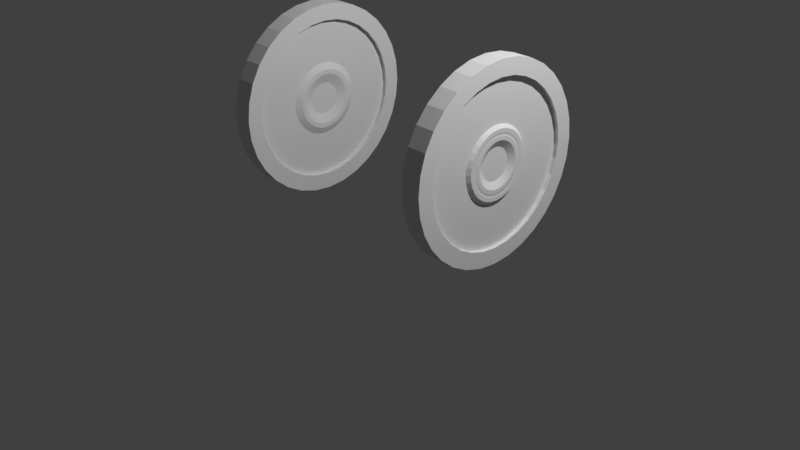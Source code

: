 # Source: wheelchair.blend  (saved by Blender 4.1.21; exported with 4.5.12 LTS)
import bpy
from mathutils import Matrix  # noqa: F401  (used for matrix-valued properties, if any)

bpy.ops.wm.read_factory_settings(use_empty=True)
scene = bpy.context.scene
scene.name = 'Scene'

# ---- collections
col_collection = bpy.data.collections.new('Collection'); scene.collection.children.link(col_collection)

# ---- world
world_world = bpy.data.worlds.new('World'); scene.world = world_world
world_world.use_nodes = True; world_world.node_tree.nodes.clear()
_N = world_world.node_tree.nodes; _L = world_world.node_tree.links
n0 = _N.new('ShaderNodeOutputWorld'); n0.name = 'World Output'; n0.location = (300, 300)
n1 = _N.new('ShaderNodeBackground'); n1.name = 'Background'; n1.location = (10, 300)
n1.inputs[0].default_value = (0.05088, 0.05088, 0.05088, 1.0)
_L.new(n1.outputs[0], n0.inputs[0])
n0.is_active_output = True
world_world.color = (0.05088, 0.05088, 0.05088)
world_world.use_sun_shadow = False
world_world.sun_shadow_jitter_overblur = 0.0

# ---- cameras
cam_camera = bpy.data.cameras.new('Camera')
cam_camera.passepartout_alpha = 1.0
cam_camera.clip_end = 100.0
cam_camera.ortho_scale = 7.314

# ---- lights
light_light = bpy.data.lights.new('Light', 'POINT')
light_light.transmission_factor = 0.0
light_light.use_soft_falloff = False
light_light.energy = 1000.0
light_light.shadow_soft_size = 0.1
light_light.shadow_maximum_resolution = 0.006
light_light.use_absolute_resolution = True

# ---- meshes
me_circle = bpy.data.meshes.new('Circle')
me_circle.from_pydata([(1.3, 1.0, 0.9929), (1.3, 0.9808, 1.188), (1.3, 0.9239, 1.376), (1.3, 0.8315, 1.549), (1.3, 0.7071, 1.7), (1.3, 0.5556, 1.824), (1.3, 0.3827, 1.917), (1.3, 0.1951, 1.974), (1.3, 3.399e-08, 1.993), (1.3, -0.1951, 1.974), (1.3, -0.3827, 1.917), (1.3, -0.5556, 1.824), (1.3, -0.7071, 1.7), (1.3, -0.8315, 1.549), (1.3, -0.9239, 1.376), (1.3, -0.9808, 1.188), (1.3, -1.0, 0.9929), (1.3, -0.9808, 0.7979), (1.3, -0.9239, 0.6103), (1.3, -0.8315, 0.4374), (1.3, -0.7071, 0.2858), (1.3, -0.5556, 0.1615), (1.3, -0.3827, 0.06907), (1.3, -0.1951, 0.01216), (1.3, 3.399e-08, -0.007051), (1.3, 0.1951, 0.01216), (1.3, 0.3827, 0.06907), (1.3, 0.5556, 0.1615), (1.3, 0.7071, 0.2858), (1.3, 0.8315, 0.4374), (1.3, 0.9239, 0.6103), (1.3, 0.9808, 0.7979), (1.092, 1.0, 0.9929), (1.092, 0.9808, 1.188), (1.092, 0.9239, 1.376), (1.092, 0.8315, 1.549), (1.092, 0.7071, 1.7), (1.092, 0.5556, 1.824), (1.092, 0.3827, 1.917), (1.092, 0.1951, 1.974), (1.092, 3.399e-08, 1.993), (1.092, -0.1951, 1.974), (1.092, -0.3827, 1.917), (1.092, -0.5556, 1.824), (1.092, -0.7071, 1.7), (1.092, -0.8315, 1.549), (1.092, -0.9239, 1.376), (1.092, -0.9808, 1.188), (1.092, -1.0, 0.9929), (1.092, -0.9808, 0.7979), (1.092, -0.9239, 0.6103), (1.092, -0.8315, 0.4374), (1.092, -0.7071, 0.2858), (1.092, -0.5556, 0.1615), (1.092, -0.3827, 0.06907), (1.092, -0.1951, 0.01216), (1.092, 3.399e-08, -0.007051), (1.092, 0.1951, 0.01216), (1.092, 0.3827, 0.06907), (1.092, 0.5556, 0.1615), (1.092, 0.7071, 0.2858), (1.092, 0.8315, 0.4374), (1.092, 0.9239, 0.6103), (1.092, 0.9808, 0.7979), (1.3, 0.8318, 0.9929), (1.3, 0.8158, 1.155), (1.3, 0.7685, 1.311), (1.3, 0.6916, 1.455), (1.3, 0.5882, 1.581), (1.3, 0.4621, 1.685), (1.3, 0.3183, 1.761), (1.3, 0.1623, 1.809), (1.3, 3.579e-08, 1.825), (1.3, -0.1623, 1.809), (1.3, -0.3183, 1.761), (1.3, -0.4621, 1.685), (1.3, -0.5882, 1.581), (1.3, -0.6916, 1.455), (1.3, -0.7685, 1.311), (1.3, -0.8158, 1.155), (1.3, -0.8318, 0.9929), (1.3, -0.8158, 0.8307), (1.3, -0.7685, 0.6746), (1.3, -0.6916, 0.5308), (1.3, -0.5882, 0.4048), (1.3, -0.4621, 0.3014), (1.3, -0.3183, 0.2245), (1.3, -0.1623, 0.1772), (1.3, 3.579e-08, 0.1612), (1.3, 0.1623, 0.1772), (1.3, 0.3183, 0.2245), (1.3, 0.4621, 0.3014), (1.3, 0.5882, 0.4048), (1.3, 0.6916, 0.5308), (1.3, 0.7685, 0.6746), (1.3, 0.8158, 0.8307), (1.092, 0.8318, 0.9929), (1.092, 0.8158, 1.155), (1.092, 0.7685, 1.311), (1.092, 0.6916, 1.455), (1.092, 0.5882, 1.581), (1.092, 0.4621, 1.685), (1.092, 0.3183, 1.761), (1.092, 0.1623, 1.809), (1.092, 3.579e-08, 1.825), (1.092, -0.1623, 1.809), (1.092, -0.3183, 1.761), (1.092, -0.4621, 1.685), (1.092, -0.5882, 1.581), (1.092, -0.6916, 1.455), (1.092, -0.7685, 1.311), (1.092, -0.8158, 1.155), (1.092, -0.8318, 0.9929), (1.092, -0.8158, 0.8307), (1.092, -0.7685, 0.6746), (1.092, -0.6916, 0.5308), (1.092, -0.5882, 0.4048), (1.092, -0.4621, 0.3014), (1.092, -0.3183, 0.2245), (1.092, -0.1623, 0.1772), (1.092, 3.579e-08, 0.1612), (1.092, 0.1623, 0.1772), (1.092, 0.3183, 0.2245), (1.092, 0.4621, 0.3014), (1.092, 0.5882, 0.4048), (1.092, 0.6916, 0.5308), (1.092, 0.7685, 0.6746), (1.092, 0.8158, 0.8307), (1.258, 0.3837, 0.9929), (1.258, 0.3763, 1.068), (1.258, 0.3545, 1.14), (1.258, 0.319, 1.206), (1.258, 0.2713, 1.264), (1.258, 0.2132, 1.312), (1.258, 0.1468, 1.347), (1.258, 0.07485, 1.369), (1.258, 3.579e-08, 1.377), (1.258, -0.07485, 1.369), (1.258, -0.1468, 1.347), (1.258, -0.2132, 1.312), (1.258, -0.2713, 1.264), (1.258, -0.319, 1.206), (1.258, -0.3545, 1.14), (1.258, -0.3763, 1.068), (1.258, -0.3837, 0.9929), (1.258, -0.3763, 0.9181), (1.258, -0.3545, 0.8461), (1.258, -0.319, 0.7798), (1.258, -0.2713, 0.7216), (1.258, -0.2132, 0.6739), (1.258, -0.1468, 0.6385), (1.258, -0.07485, 0.6166), (1.258, 3.579e-08, 0.6093), (1.258, 0.07485, 0.6166), (1.258, 0.1468, 0.6385), (1.258, 0.2132, 0.6739), (1.258, 0.2713, 0.7216), (1.258, 0.319, 0.7798), (1.258, 0.3545, 0.8461), (1.258, 0.3763, 0.9181), (1.135, 0.3837, 0.9929), (1.135, 0.3763, 1.068), (1.135, 0.3545, 1.14), (1.135, 0.319, 1.206), (1.135, 0.2713, 1.264), (1.135, 0.2132, 1.312), (1.135, 0.1468, 1.347), (1.135, 0.07485, 1.369), (1.135, 3.579e-08, 1.377), (1.135, -0.07485, 1.369), (1.135, -0.1468, 1.347), (1.135, -0.2132, 1.312), (1.135, -0.2713, 1.264), (1.135, -0.319, 1.206), (1.135, -0.3545, 1.14), (1.135, -0.3763, 1.068), (1.135, -0.3837, 0.9929), (1.135, -0.3763, 0.9181), (1.135, -0.3545, 0.8461), (1.135, -0.319, 0.7798), (1.135, -0.2713, 0.7216), (1.135, -0.2132, 0.6739), (1.135, -0.1468, 0.6385), (1.135, -0.07485, 0.6166), (1.135, 3.579e-08, 0.6093), (1.135, 0.07485, 0.6166), (1.135, 0.1468, 0.6385), (1.135, 0.2132, 0.6739), (1.135, 0.2713, 0.7216), (1.135, 0.319, 0.7798), (1.135, 0.3545, 0.8461), (1.135, 0.3763, 0.9181), (1.258, 0.8158, 1.155), (1.258, 0.8318, 0.9929), (1.258, 0.7685, 1.311), (1.258, 0.6916, 1.455), (1.258, 0.5882, 1.581), (1.258, 0.4621, 1.685), (1.258, 0.3183, 1.761), (1.258, 0.1623, 1.809), (1.258, 3.579e-08, 1.825), (1.258, -0.1623, 1.809), (1.258, -0.3183, 1.761), (1.258, -0.4621, 1.685), (1.258, -0.5882, 1.581), (1.258, -0.6916, 1.455), (1.258, -0.7685, 1.311), (1.258, -0.8158, 1.155), (1.258, -0.8318, 0.9929), (1.258, -0.8158, 0.8307), (1.258, -0.7685, 0.6746), (1.258, -0.6916, 0.5308), (1.258, -0.5882, 0.4048), (1.258, -0.4621, 0.3014), (1.258, -0.3183, 0.2245), (1.258, -0.1623, 0.1772), (1.258, 3.579e-08, 0.1612), (1.258, 0.1623, 0.1772), (1.258, 0.3183, 0.2245), (1.258, 0.4621, 0.3014), (1.258, 0.5882, 0.4048), (1.258, 0.6916, 0.5308), (1.258, 0.7685, 0.6746), (1.258, 0.8158, 0.8307), (1.135, 0.8158, 1.155), (1.135, 0.8318, 0.9929), (1.135, 0.7685, 1.311), (1.135, 0.6916, 1.455), (1.135, 0.5882, 1.581), (1.135, 0.4621, 1.685), (1.135, 0.3183, 1.761), (1.135, 0.1623, 1.809), (1.135, 3.579e-08, 1.825), (1.135, -0.1623, 1.809), (1.135, -0.3183, 1.761), (1.135, -0.4621, 1.685), (1.135, -0.5882, 1.581), (1.135, -0.6916, 1.455), (1.135, -0.7685, 1.311), (1.135, -0.8158, 1.155), (1.135, -0.8318, 0.9929), (1.135, -0.8158, 0.8307), (1.135, -0.7685, 0.6746), (1.135, -0.6916, 0.5308), (1.135, -0.5882, 0.4048), (1.135, -0.4621, 0.3014), (1.135, -0.3183, 0.2245), (1.135, -0.1623, 0.1772), (1.135, 3.579e-08, 0.1612), (1.135, 0.1623, 0.1772), (1.135, 0.3183, 0.2245), (1.135, 0.4621, 0.3014), (1.135, 0.5882, 0.4048), (1.135, 0.6916, 0.5308), (1.135, 0.7685, 0.6746), (1.135, 0.8158, 0.8307), (1.29, 0.3416, 1.061), (1.29, 0.3483, 0.9929), (1.29, 0.3217, 1.126), (1.29, 0.2896, 1.186), (1.29, 0.2463, 1.239), (1.29, 0.1935, 1.283), (1.29, 0.1333, 1.315), (1.29, 0.06794, 1.335), (1.29, 3.616e-08, 1.341), (1.29, -0.06794, 1.335), (1.29, -0.1333, 1.315), (1.29, -0.1935, 1.283), (1.29, -0.2463, 1.239), (1.29, -0.2896, 1.186), (1.29, -0.3217, 1.126), (1.29, -0.3416, 1.061), (1.29, -0.3483, 0.9929), (1.29, -0.3416, 0.925), (1.29, -0.3217, 0.8597), (1.29, -0.2896, 0.7995), (1.29, -0.2463, 0.7467), (1.29, -0.1935, 0.7034), (1.29, -0.1333, 0.6712), (1.29, -0.06794, 0.6514), (1.29, 3.616e-08, 0.6447), (1.29, 0.06794, 0.6514), (1.29, 0.1333, 0.6712), (1.29, 0.1935, 0.7034), (1.29, 0.2463, 0.7467), (1.29, 0.2896, 0.7995), (1.29, 0.3217, 0.8597), (1.29, 0.3416, 0.925), (1.103, 0.3069, 1.054), (1.103, 0.3129, 0.9929), (1.103, 0.289, 1.113), (1.103, 0.2601, 1.167), (1.103, 0.2212, 1.214), (1.103, 0.1738, 1.253), (1.103, 0.1197, 1.282), (1.103, 0.06104, 1.3), (1.103, 3.864e-08, 1.306), (1.103, -0.06104, 1.3), (1.103, -0.1197, 1.282), (1.103, -0.1738, 1.253), (1.103, -0.2212, 1.214), (1.103, -0.2601, 1.167), (1.103, -0.289, 1.113), (1.103, -0.3069, 1.054), (1.103, -0.3129, 0.9929), (1.103, -0.3069, 0.9319), (1.103, -0.289, 0.8732), (1.103, -0.2601, 0.8191), (1.103, -0.2212, 0.7717), (1.103, -0.1738, 0.7328), (1.103, -0.1197, 0.7039), (1.103, -0.06104, 0.6861), (1.103, 3.864e-08, 0.6801), (1.103, 0.06104, 0.6861), (1.103, 0.1197, 0.7039), (1.103, 0.1738, 0.7328), (1.103, 0.2212, 0.7717), (1.103, 0.2601, 0.8191), (1.103, 0.289, 0.8732), (1.103, 0.3069, 0.9319), (1.29, 0.2316, 1.039), (1.29, 0.2362, 0.9929), (1.29, 0.2182, 1.083), (1.29, 0.1964, 1.124), (1.29, 0.167, 1.16), (1.29, 0.1312, 1.189), (1.29, 0.09038, 1.211), (1.29, 0.04607, 1.225), (1.29, 4.352e-08, 1.229), (1.29, -0.04607, 1.225), (1.29, -0.09038, 1.211), (1.29, -0.1312, 1.189), (1.29, -0.167, 1.16), (1.29, -0.1964, 1.124), (1.29, -0.2182, 1.083), (1.29, -0.2316, 1.039), (1.29, -0.2362, 0.9929), (1.29, -0.2316, 0.9469), (1.29, -0.2182, 0.9026), (1.29, -0.1964, 0.8617), (1.29, -0.167, 0.826), (1.29, -0.1312, 0.7966), (1.29, -0.09038, 0.7748), (1.29, -0.04607, 0.7613), (1.29, 4.352e-08, 0.7568), (1.29, 0.04607, 0.7613), (1.29, 0.09038, 0.7748), (1.29, 0.1312, 0.7966), (1.29, 0.167, 0.826), (1.29, 0.1964, 0.8617), (1.29, 0.2182, 0.9026), (1.29, 0.2316, 0.9469), (1.103, 0.2613, 1.045), (1.103, 0.2664, 0.9929), (1.103, 0.2461, 1.095), (1.103, 0.2215, 1.141), (1.103, 0.1884, 1.181), (1.103, 0.148, 1.214), (1.103, 0.1019, 1.239), (1.103, 0.05197, 1.254), (1.103, 4.182e-08, 1.259), (1.103, -0.05197, 1.254), (1.103, -0.1019, 1.239), (1.103, -0.148, 1.214), (1.103, -0.1884, 1.181), (1.103, -0.2215, 1.141), (1.103, -0.2461, 1.095), (1.103, -0.2613, 1.045), (1.103, -0.2664, 0.9929), (1.103, -0.2613, 0.941), (1.103, -0.2461, 0.891), (1.103, -0.2215, 0.8449), (1.103, -0.1884, 0.8046), (1.103, -0.148, 0.7714), (1.103, -0.1019, 0.7468), (1.103, -0.05197, 0.7317), (1.103, 4.182e-08, 0.7266), (1.103, 0.05197, 0.7317), (1.103, 0.1019, 0.7468), (1.103, 0.148, 0.7714), (1.103, 0.1884, 0.8046), (1.103, 0.2215, 0.8449), (1.103, 0.2461, 0.891), (1.103, 0.2613, 0.941), (1.254, 0.1629, 1.025), (1.254, 0.1661, 0.9929), (1.254, 0.1535, 1.057), (1.254, 0.1381, 1.085), (1.254, 0.1175, 1.11), (1.254, 0.0923, 1.131), (1.254, 0.06358, 1.146), (1.254, 0.03241, 1.156), (1.254, 4.751e-08, 1.159), (1.254, -0.03241, 1.156), (1.254, -0.06358, 1.146), (1.254, -0.0923, 1.131), (1.254, -0.1175, 1.11), (1.254, -0.1381, 1.085), (1.254, -0.1535, 1.057), (1.254, -0.1629, 1.025), (1.254, -0.1661, 0.9929), (1.254, -0.1629, 0.9605), (1.254, -0.1535, 0.9294), (1.254, -0.1381, 0.9006), (1.254, -0.1175, 0.8755), (1.254, -0.0923, 0.8548), (1.254, -0.06358, 0.8395), (1.254, -0.03241, 0.83), (1.254, 4.751e-08, 0.8268), (1.254, 0.03241, 0.83), (1.254, 0.06358, 0.8395), (1.254, 0.0923, 0.8548), (1.254, 0.1175, 0.8755), (1.254, 0.1381, 0.9006), (1.254, 0.1535, 0.9294), (1.254, 0.1629, 0.9605), (1.138, 0.1629, 1.025), (1.138, 0.1661, 0.9929), (1.138, 0.1535, 1.057), (1.138, 0.1381, 1.085), (1.138, 0.1175, 1.11), (1.138, 0.0923, 1.131), (1.138, 0.06358, 1.146), (1.138, 0.03241, 1.156), (1.138, 4.751e-08, 1.159), (1.138, -0.03241, 1.156), (1.138, -0.06358, 1.146), (1.138, -0.0923, 1.131), (1.138, -0.1175, 1.11), (1.138, -0.1381, 1.085), (1.138, -0.1535, 1.057), (1.138, -0.1629, 1.025), (1.138, -0.1661, 0.9929), (1.138, -0.1629, 0.9605), (1.138, -0.1535, 0.9294), (1.138, -0.1381, 0.9006), (1.138, -0.1175, 0.8755), (1.138, -0.0923, 0.8548), (1.138, -0.06358, 0.8395), (1.138, -0.03241, 0.83), (1.138, 4.751e-08, 0.8268), (1.138, 0.03241, 0.83), (1.138, 0.06358, 0.8395), (1.138, 0.0923, 0.8548), (1.138, 0.1175, 0.8755), (1.138, 0.1381, 0.9006), (1.138, 0.1535, 0.9294), (1.138, 0.1629, 0.9605), (1.29, -0.2198, 0.7731), (1.29, -0.1934, 0.7995), (1.29, -0.2274, 0.841), (1.29, -0.2585, 0.8202), (1.29, -0.1727, 0.7345), (1.29, -0.152, 0.7655), (1.29, -0.119, 0.7057), (1.29, -0.1047, 0.7402), (1.29, -0.06065, 0.688), (1.29, -0.05336, 0.7247), (1.29, 3.861e-08, 0.6821), (1.29, 4.107e-08, 0.7194), (1.29, 0.06065, 0.688), (1.29, 0.05336, 0.7247), (1.29, 0.119, 0.7057), (1.29, 0.1047, 0.7402), (1.29, 0.1727, 0.7345), (1.29, 0.152, 0.7655), (1.29, 0.3049, 1.054), (1.29, 0.2683, 1.046), (1.29, 0.2735, 0.9929), (1.29, 0.3109, 0.9929), (1.29, 0.2198, 0.7731), (1.29, 0.1934, 0.7995), (1.29, 0.2872, 1.112), (1.29, 0.2527, 1.098), (1.29, 0.2585, 0.8202), (1.29, 0.2274, 0.841), (1.29, 0.2585, 1.166), (1.29, 0.2274, 1.145), (1.29, 0.2872, 0.874), (1.29, 0.2527, 0.8883), (1.29, 0.2198, 1.213), (1.29, 0.1934, 1.186), (1.29, 0.3049, 0.9323), (1.29, 0.2683, 0.9396), (1.29, 0.1727, 1.251), (1.29, 0.152, 1.22), (1.29, 0.119, 1.28), (1.29, 0.1047, 1.246), (1.29, 0.06065, 1.298), (1.29, 0.05336, 1.261), (1.29, 3.861e-08, 1.304), (1.29, 4.107e-08, 1.266), (1.29, -0.06065, 1.298), (1.29, -0.05336, 1.261), (1.29, -0.119, 1.28), (1.29, -0.1047, 1.246), (1.29, -0.1727, 1.251), (1.29, -0.152, 1.22), (1.29, -0.2198, 1.213), (1.29, -0.1934, 1.186), (1.29, -0.2585, 1.166), (1.29, -0.2274, 1.145), (1.29, -0.2872, 1.112), (1.29, -0.2527, 1.098), (1.29, -0.3049, 1.054), (1.29, -0.2683, 1.046), (1.29, -0.3109, 0.9929), (1.29, -0.2735, 0.9929), (1.29, -0.3049, 0.9323), (1.29, -0.2683, 0.9396), (1.29, -0.2872, 0.874), (1.29, -0.2527, 0.8883), (1.287, -0.2066, 0.7863), (1.287, -0.243, 0.8306), (1.287, -0.1623, 0.75), (1.287, -0.1118, 0.723), (1.287, -0.05701, 0.7064), (1.287, 3.984e-08, 0.7007), (1.287, 0.05701, 0.7064), (1.287, 0.1118, 0.723), (1.287, 0.1623, 0.75), (1.287, 0.2866, 1.05), (1.287, 0.2922, 0.9929), (1.287, 0.2066, 0.7863), (1.287, 0.27, 1.105), (1.287, 0.243, 0.8306), (1.287, 0.243, 1.155), (1.287, 0.27, 0.8811), (1.287, 0.2066, 1.2), (1.287, 0.2866, 0.9359), (1.287, 0.1623, 1.236), (1.287, 0.1118, 1.263), (1.287, 0.05701, 1.28), (1.287, 3.984e-08, 1.285), (1.287, -0.05701, 1.28), (1.287, -0.1118, 1.263), (1.287, -0.1623, 1.236), (1.287, -0.2066, 1.2), (1.287, -0.243, 1.155), (1.287, -0.27, 1.105), (1.287, -0.2866, 1.05), (1.287, -0.2922, 0.9929), (1.287, -0.2866, 0.9359), (1.287, -0.27, 0.8811)], [], [(7, 6, 38, 39), (21, 20, 52, 53), (8, 7, 39, 40), (22, 21, 53, 54), (9, 8, 40, 41), (23, 22, 54, 55), (10, 9, 41, 42), (24, 23, 55, 56), (11, 10, 42, 43), (25, 24, 56, 57), (12, 11, 43, 44), (26, 25, 57, 58), (13, 12, 44, 45), (27, 26, 58, 59), (14, 13, 45, 46), (1, 0, 32, 33), (28, 27, 59, 60), (15, 14, 46, 47), (2, 1, 33, 34), (29, 28, 60, 61), (16, 15, 47, 48), (3, 2, 34, 35), (30, 29, 61, 62), (17, 16, 48, 49), (4, 3, 35, 36), (31, 30, 62, 63), (18, 17, 49, 50), (5, 4, 36, 37), (0, 31, 63, 32), (19, 18, 50, 51), (6, 5, 37, 38), (20, 19, 51, 52), (42, 41, 105, 106), (15, 16, 80, 79), (43, 42, 106, 107), (16, 17, 81, 80), (44, 43, 107, 108), (17, 18, 82, 81), (45, 44, 108, 109), (18, 19, 83, 82), (46, 45, 109, 110), (19, 20, 84, 83), (47, 46, 110, 111), (20, 21, 85, 84), (48, 47, 111, 112), (21, 22, 86, 85), (49, 48, 112, 113), (22, 23, 87, 86), (50, 49, 113, 114), (23, 24, 88, 87), (51, 50, 114, 115), (24, 25, 89, 88), (52, 51, 115, 116), (25, 26, 90, 89), (53, 52, 116, 117), (26, 27, 91, 90), (0, 1, 65, 64), (54, 53, 117, 118), (27, 28, 92, 91), (1, 2, 66, 65), (55, 54, 118, 119), (28, 29, 93, 92), (2, 3, 67, 66), (56, 55, 119, 120), (29, 30, 94, 93), (3, 4, 68, 67), (57, 56, 120, 121), (30, 31, 95, 94), (4, 5, 69, 68), (58, 57, 121, 122), (31, 0, 64, 95), (5, 6, 70, 69), (59, 58, 122, 123), (33, 32, 96, 97), (6, 7, 71, 70), (60, 59, 123, 124), (34, 33, 97, 98), (7, 8, 72, 71), (61, 60, 124, 125), (35, 34, 98, 99), (8, 9, 73, 72), (62, 61, 125, 126), (36, 35, 99, 100), (9, 10, 74, 73), (63, 62, 126, 127), (37, 36, 100, 101), (10, 11, 75, 74), (32, 63, 127, 96), (38, 37, 101, 102), (11, 12, 76, 75), (39, 38, 102, 103), (12, 13, 77, 76), (40, 39, 103, 104), (13, 14, 78, 77), (41, 40, 104, 105), (14, 15, 79, 78), (115, 114, 242, 243), (88, 89, 217, 216), (116, 115, 243, 244), (89, 90, 218, 217), (117, 116, 244, 245), (90, 91, 219, 218), (64, 65, 192, 193), (118, 117, 245, 246), (91, 92, 220, 219), (65, 66, 194, 192), (119, 118, 246, 247), (92, 93, 221, 220), (66, 67, 195, 194), (120, 119, 247, 248), (93, 94, 222, 221), (67, 68, 196, 195), (121, 120, 248, 249), (94, 95, 223, 222), (68, 69, 197, 196), (122, 121, 249, 250), (95, 64, 193, 223), (69, 70, 198, 197), (123, 122, 250, 251), (97, 96, 225, 224), (70, 71, 199, 198), (124, 123, 251, 252), (98, 97, 224, 226), (71, 72, 200, 199), (125, 124, 252, 253), (99, 98, 226, 227), (72, 73, 201, 200), (126, 125, 253, 254), (100, 99, 227, 228), (73, 74, 202, 201), (127, 126, 254, 255), (101, 100, 228, 229), (74, 75, 203, 202), (96, 127, 255, 225), (102, 101, 229, 230), (75, 76, 204, 203), (103, 102, 230, 231), (76, 77, 205, 204), (104, 103, 231, 232), (77, 78, 206, 205), (105, 104, 232, 233), (78, 79, 207, 206), (106, 105, 233, 234), (79, 80, 208, 207), (107, 106, 234, 235), (80, 81, 209, 208), (108, 107, 235, 236), (81, 82, 210, 209), (109, 108, 236, 237), (82, 83, 211, 210), (110, 109, 237, 238), (83, 84, 212, 211), (111, 110, 238, 239), (84, 85, 213, 212), (112, 111, 239, 240), (85, 86, 214, 213), (113, 112, 240, 241), (86, 87, 215, 214), (114, 113, 241, 242), (87, 88, 216, 215), (144, 145, 273, 272), (171, 170, 298, 299), (129, 128, 193, 192), (130, 129, 192, 194), (131, 130, 194, 195), (132, 131, 195, 196), (133, 132, 196, 197), (134, 133, 197, 198), (135, 134, 198, 199), (136, 135, 199, 200), (137, 136, 200, 201), (138, 137, 201, 202), (139, 138, 202, 203), (140, 139, 203, 204), (141, 140, 204, 205), (142, 141, 205, 206), (143, 142, 206, 207), (144, 143, 207, 208), (145, 144, 208, 209), (146, 145, 209, 210), (147, 146, 210, 211), (148, 147, 211, 212), (149, 148, 212, 213), (150, 149, 213, 214), (151, 150, 214, 215), (152, 151, 215, 216), (153, 152, 216, 217), (154, 153, 217, 218), (155, 154, 218, 219), (156, 155, 219, 220), (157, 156, 220, 221), (158, 157, 221, 222), (159, 158, 222, 223), (128, 159, 223, 193), (160, 161, 224, 225), (161, 162, 226, 224), (162, 163, 227, 226), (163, 164, 228, 227), (164, 165, 229, 228), (165, 166, 230, 229), (166, 167, 231, 230), (167, 168, 232, 231), (168, 169, 233, 232), (169, 170, 234, 233), (170, 171, 235, 234), (171, 172, 236, 235), (172, 173, 237, 236), (173, 174, 238, 237), (174, 175, 239, 238), (175, 176, 240, 239), (176, 177, 241, 240), (177, 178, 242, 241), (178, 179, 243, 242), (179, 180, 244, 243), (180, 181, 245, 244), (181, 182, 246, 245), (182, 183, 247, 246), (183, 184, 248, 247), (184, 185, 249, 248), (185, 186, 250, 249), (186, 187, 251, 250), (187, 188, 252, 251), (188, 189, 253, 252), (189, 190, 254, 253), (190, 191, 255, 254), (191, 160, 225, 255), (450, 449, 340, 339), (302, 301, 365, 366), (172, 171, 299, 300), (145, 146, 274, 273), (173, 172, 300, 301), (146, 147, 275, 274), (174, 173, 301, 302), (147, 148, 276, 275), (175, 174, 302, 303), (148, 149, 277, 276), (176, 175, 303, 304), (149, 150, 278, 277), (177, 176, 304, 305), (150, 151, 279, 278), (178, 177, 305, 306), (151, 152, 280, 279), (179, 178, 306, 307), (152, 153, 281, 280), (180, 179, 307, 308), (153, 154, 282, 281), (181, 180, 308, 309), (154, 155, 283, 282), (128, 129, 256, 257), (182, 181, 309, 310), (155, 156, 284, 283), (129, 130, 258, 256), (183, 182, 310, 311), (156, 157, 285, 284), (130, 131, 259, 258), (184, 183, 311, 312), (157, 158, 286, 285), (131, 132, 260, 259), (185, 184, 312, 313), (158, 159, 287, 286), (132, 133, 261, 260), (186, 185, 313, 314), (159, 128, 257, 287), (133, 134, 262, 261), (187, 186, 314, 315), (161, 160, 289, 288), (134, 135, 263, 262), (188, 187, 315, 316), (162, 161, 288, 290), (135, 136, 264, 263), (189, 188, 316, 317), (163, 162, 290, 291), (136, 137, 265, 264), (190, 189, 317, 318), (164, 163, 291, 292), (137, 138, 266, 265), (191, 190, 318, 319), (165, 164, 292, 293), (138, 139, 267, 266), (160, 191, 319, 289), (166, 165, 293, 294), (139, 140, 268, 267), (167, 166, 294, 295), (140, 141, 269, 268), (168, 167, 295, 296), (141, 142, 270, 269), (169, 168, 296, 297), (142, 143, 271, 270), (170, 169, 297, 298), (143, 144, 272, 271), (342, 343, 407, 406), (369, 368, 432, 433), (303, 302, 366, 367), (449, 453, 341, 340), (304, 303, 367, 368), (453, 455, 342, 341), (305, 304, 368, 369), (455, 457, 343, 342), (306, 305, 369, 370), (457, 459, 344, 343), (307, 306, 370, 371), (459, 461, 345, 344), (308, 307, 371, 372), (461, 463, 346, 345), (309, 308, 372, 373), (463, 465, 347, 346), (468, 467, 320, 321), (310, 309, 373, 374), (465, 471, 348, 347), (467, 473, 322, 320), (311, 310, 374, 375), (471, 475, 349, 348), (473, 477, 323, 322), (312, 311, 375, 376), (475, 479, 350, 349), (477, 481, 324, 323), (313, 312, 376, 377), (479, 483, 351, 350), (481, 485, 325, 324), (314, 313, 377, 378), (483, 468, 321, 351), (485, 487, 326, 325), (315, 314, 378, 379), (288, 289, 353, 352), (487, 489, 327, 326), (316, 315, 379, 380), (290, 288, 352, 354), (489, 491, 328, 327), (317, 316, 380, 381), (291, 290, 354, 355), (491, 493, 329, 328), (318, 317, 381, 382), (292, 291, 355, 356), (493, 495, 330, 329), (319, 318, 382, 383), (293, 292, 356, 357), (495, 497, 331, 330), (289, 319, 383, 353), (294, 293, 357, 358), (497, 499, 332, 331), (295, 294, 358, 359), (499, 501, 333, 332), (296, 295, 359, 360), (501, 503, 334, 333), (297, 296, 360, 361), (503, 505, 335, 334), (298, 297, 361, 362), (505, 507, 336, 335), (299, 298, 362, 363), (507, 509, 337, 336), (300, 299, 363, 364), (509, 511, 338, 337), (301, 300, 364, 365), (511, 450, 339, 338), (384, 386, 387, 388, 389, 390, 391, 392, 393, 394, 395, 396, 397, 398, 399, 400, 401, 402, 403, 404, 405, 406, 407, 408, 409, 410, 411, 412, 413, 414, 415, 385), (416, 417, 447, 446, 445, 444, 443, 442, 441, 440, 439, 438, 437, 436, 435, 434, 433, 432, 431, 430, 429, 428, 427, 426, 425, 424, 423, 422, 421, 420, 419, 418), (370, 369, 433, 434), (343, 344, 408, 407), (371, 370, 434, 435), (344, 345, 409, 408), (372, 371, 435, 436), (345, 346, 410, 409), (373, 372, 436, 437), (346, 347, 411, 410), (321, 320, 384, 385), (374, 373, 437, 438), (347, 348, 412, 411), (320, 322, 386, 384), (375, 374, 438, 439), (348, 349, 413, 412), (322, 323, 387, 386), (376, 375, 439, 440), (349, 350, 414, 413), (323, 324, 388, 387), (377, 376, 440, 441), (350, 351, 415, 414), (324, 325, 389, 388), (378, 377, 441, 442), (351, 321, 385, 415), (325, 326, 390, 389), (379, 378, 442, 443), (352, 353, 417, 416), (326, 327, 391, 390), (380, 379, 443, 444), (354, 352, 416, 418), (327, 328, 392, 391), (381, 380, 444, 445), (355, 354, 418, 419), (328, 329, 393, 392), (382, 381, 445, 446), (356, 355, 419, 420), (329, 330, 394, 393), (383, 382, 446, 447), (357, 356, 420, 421), (330, 331, 395, 394), (353, 383, 447, 417), (358, 357, 421, 422), (331, 332, 396, 395), (359, 358, 422, 423), (332, 333, 397, 396), (360, 359, 423, 424), (333, 334, 398, 397), (361, 360, 424, 425), (334, 335, 399, 398), (362, 361, 425, 426), (335, 336, 400, 399), (363, 362, 426, 427), (336, 337, 401, 400), (364, 363, 427, 428), (337, 338, 402, 401), (365, 364, 428, 429), (338, 339, 403, 402), (366, 365, 429, 430), (339, 340, 404, 403), (367, 366, 430, 431), (340, 341, 405, 404), (368, 367, 431, 432), (341, 342, 406, 405), (274, 275, 451, 510), (543, 513, 450, 511), (273, 274, 510, 508), (542, 543, 511, 509), (272, 273, 508, 506), (541, 542, 509, 507), (271, 272, 506, 504), (540, 541, 507, 505), (270, 271, 504, 502), (539, 540, 505, 503), (269, 270, 502, 500), (538, 539, 503, 501), (268, 269, 500, 498), (537, 538, 501, 499), (267, 268, 498, 496), (536, 537, 499, 497), (266, 267, 496, 494), (535, 536, 497, 495), (265, 266, 494, 492), (534, 535, 495, 493), (264, 265, 492, 490), (533, 534, 493, 491), (263, 264, 490, 488), (532, 533, 491, 489), (262, 263, 488, 486), (531, 532, 489, 487), (261, 262, 486, 484), (530, 531, 487, 485), (287, 257, 469, 482), (529, 522, 468, 483), (260, 261, 484, 480), (528, 530, 485, 481), (286, 287, 482, 478), (527, 529, 483, 479), (259, 260, 480, 476), (526, 528, 481, 477), (285, 286, 478, 474), (525, 527, 479, 475), (258, 259, 476, 472), (524, 526, 477, 473), (284, 285, 474, 470), (523, 525, 475, 471), (256, 258, 472, 466), (521, 524, 473, 467), (283, 284, 470, 464), (520, 523, 471, 465), (257, 256, 466, 469), (522, 521, 467, 468), (282, 283, 464, 462), (519, 520, 465, 463), (281, 282, 462, 460), (518, 519, 463, 461), (280, 281, 460, 458), (517, 518, 461, 459), (279, 280, 458, 456), (516, 517, 459, 457), (278, 279, 456, 454), (515, 516, 457, 455), (277, 278, 454, 452), (514, 515, 455, 453), (276, 277, 452, 448), (512, 514, 453, 449), (275, 276, 448, 451), (513, 512, 449, 450), (451, 448, 512, 513), (448, 452, 514, 512), (452, 454, 515, 514), (454, 456, 516, 515), (456, 458, 517, 516), (458, 460, 518, 517), (460, 462, 519, 518), (462, 464, 520, 519), (469, 466, 521, 522), (464, 470, 523, 520), (466, 472, 524, 521), (470, 474, 525, 523), (472, 476, 526, 524), (474, 478, 527, 525), (476, 480, 528, 526), (478, 482, 529, 527), (480, 484, 530, 528), (482, 469, 522, 529), (484, 486, 531, 530), (486, 488, 532, 531), (488, 490, 533, 532), (490, 492, 534, 533), (492, 494, 535, 534), (494, 496, 536, 535), (496, 498, 537, 536), (498, 500, 538, 537), (500, 502, 539, 538), (502, 504, 540, 539), (504, 506, 541, 540), (506, 508, 542, 541), (508, 510, 543, 542), (510, 451, 513, 543)])
_uv = me_circle.uv_layers.new(name='UVMap')
_uv.uv.foreach_set('vector', [0.0, 0.0, 0.0, 0.0, 0.0, 0.0, 0.0, 0.0, 0.0, 0.0, 0.0, 0.0, 0.0, 0.0, 0.0, 0.0, 0.0, 0.0, 0.0, 0.0, 0.0, 0.0, 0.0, 0.0, 0.0, 0.0, 0.0, 0.0, 0.0, 0.0, 0.0, 0.0, 0.0, 0.0, 0.0, 0.0, 0.0, 0.0, 0.0, 0.0, 0.0, 0.0, 0.0, 0.0, 0.0, 0.0, 0.0, 0.0, 0.0, 0.0, 0.0, 0.0, 0.0, 0.0, 0.0, 0.0, 0.0, 0.0, 0.0, 0.0, 0.0, 0.0, 0.0, 0.0, 0.0, 0.0, 0.0, 0.0, 0.0, 0.0, 0.0, 0.0, 0.0, 0.0, 0.0, 0.0, 0.0, 0.0, 0.0, 0.0, 0.0, 0.0, 0.0, 0.0, 0.0, 0.0, 0.0, 0.0, 0.0, 0.0, 0.0, 0.0, 0.0, 0.0, 0.0, 0.0, 0.0, 0.0, 0.0, 0.0, 0.0, 0.0, 0.0, 0.0, 0.0, 0.0, 0.0, 0.0, 0.0, 0.0, 0.0, 0.0, 0.0, 0.0, 0.0, 0.0, 0.0, 0.0, 0.0, 0.0, 0.0, 0.0, 0.0, 0.0, 0.0, 0.0, 0.0, 0.0, 0.0, 0.0, 0.0, 0.0, 0.0, 0.0, 0.0, 0.0, 0.0, 0.0, 0.0, 0.0, 0.0, 0.0, 0.0, 0.0, 0.0, 0.0, 0.0, 0.0, 0.0, 0.0, 0.0, 0.0, 0.0, 0.0, 0.0, 0.0, 0.0, 0.0, 0.0, 0.0, 0.0, 0.0, 0.0, 0.0, 0.0, 0.0, 0.0, 0.0, 0.0, 0.0, 0.0, 0.0, 0.0, 0.0, 0.0, 0.0, 0.0, 0.0, 0.0, 0.0, 0.0, 0.0, 0.0, 0.0, 0.0, 0.0, 0.0, 0.0, 0.0, 0.0, 0.0, 0.0, 0.0, 0.0, 0.0, 0.0, 0.0, 0.0, 0.0, 0.0, 0.0, 0.0, 0.0, 0.0, 0.0, 0.0, 0.0, 0.0, 0.0, 0.0, 0.0, 0.0, 0.0, 0.0, 0.0, 0.0, 0.0, 0.0, 0.0, 0.0, 0.0, 0.0, 0.0, 0.0, 0.0, 0.0, 0.0, 0.0, 0.0, 0.0, 0.0, 0.0, 0.0, 0.0, 0.0, 0.0, 0.0, 0.0, 0.0, 0.0, 0.0, 0.0, 0.0, 0.0, 0.0, 0.0, 0.0, 0.0, 0.0, 0.0, 0.0, 0.0, 0.0, 0.0, 0.0, 0.0, 0.0, 0.0, 0.0, 0.0, 0.0, 0.0, 0.0, 0.0, 0.0, 0.0, 0.0, 0.0, 0.0, 0.0, 0.0, 0.0, 0.0, 0.0, 0.0, 0.0, 0.0, 0.0, 0.0, 0.0, 0.0, 0.0, 0.0, 0.0, 0.0, 0.0, 0.0, 0.0, 0.0, 0.0, 0.0, 0.0, 0.0, 0.0, 0.0, 0.0, 0.0, 0.0, 0.0, 0.0, 0.0, 0.0, 0.0, 0.0, 0.0, 0.0, 0.0, 0.0, 0.0, 0.0, 0.0, 0.0, 0.0, 0.0, 0.0, 0.0, 0.0, 0.0, 0.0, 0.0, 0.0, 0.0, 0.0, 0.0, 0.0, 0.0, 0.0, 0.0, 0.0, 0.0, 0.0, 0.0, 0.0, 0.0, 0.0, 0.0, 0.0, 0.0, 0.0, 0.0, 0.0, 0.0, 0.0, 0.0, 0.0, 0.0, 0.0, 0.0, 0.0, 0.0, 0.0, 0.0, 0.0, 0.0, 0.0, 0.0, 0.0, 0.0, 0.0, 0.0, 0.0, 0.0, 0.0, 0.0, 0.0, 0.0, 0.0, 0.0, 0.0, 0.0, 0.0, 0.0, 0.0, 0.0, 0.0, 0.0, 0.0, 0.0, 0.0, 0.0, 0.0, 0.0, 0.0, 0.0, 0.0, 0.0, 0.0, 0.0, 0.0, 0.0, 0.0, 0.0, 0.0, 0.0, 0.0, 0.0, 0.0, 0.0, 0.0, 0.0, 0.0, 0.0, 0.0, 0.0, 0.0, 0.0, 0.0, 0.0, 0.0, 0.0, 0.0, 0.0, 0.0, 0.0, 0.0, 0.0, 0.0, 0.0, 0.0, 0.0, 0.0, 0.0, 0.0, 0.0, 0.0, 0.0, 0.0, 0.0, 0.0, 0.0, 0.0, 0.0, 0.0, 0.0, 0.0, 0.0, 0.0, 0.0, 0.0, 0.0, 0.0, 0.0, 0.0, 0.0, 0.0, 0.0, 0.0, 0.0, 0.0, 0.0, 0.0, 0.0, 0.0, 0.0, 0.0, 0.0, 0.0, 0.0, 0.0, 0.0, 0.0, 0.0, 0.0, 0.0, 0.0, 0.0, 0.0, 0.0, 0.0, 0.0, 0.0, 0.0, 0.0, 0.0, 0.0, 0.0, 0.0, 0.0, 0.0, 0.0, 0.0, 0.0, 0.0, 0.0, 0.0, 0.0, 0.0, 0.0, 0.0, 0.0, 0.0, 0.0, 0.0, 0.0, 0.0, 0.0, 0.0, 0.0, 0.0, 0.0, 0.0, 0.0, 0.0, 0.0, 0.0, 0.0, 0.0, 0.0, 0.0, 0.0, 0.0, 0.0, 0.0, 0.0, 0.0, 0.0, 0.0, 0.0, 0.0, 0.0, 0.0, 0.0, 0.0, 0.0, 0.0, 0.0, 0.0, 0.0, 0.0, 0.0, 0.0, 0.0, 0.0, 0.0, 0.0, 0.0, 0.0, 0.0, 0.0, 0.0, 0.0, 0.0, 0.0, 0.0, 0.0, 0.0, 0.0, 0.0, 0.0, 0.0, 0.0, 0.0, 0.0, 0.0, 0.0, 0.0, 0.0, 0.0, 0.0, 0.0, 0.0, 0.0, 0.0, 0.0, 0.0, 0.0, 0.0, 0.0, 0.0, 0.0, 0.0, 0.0, 0.0, 0.0, 0.0, 0.0, 0.0, 0.0, 0.0, 0.0, 0.0, 0.0, 0.0, 0.0, 0.0, 0.0, 0.0, 0.0, 0.0, 0.0, 0.0, 0.0, 0.0, 0.0, 0.0, 0.0, 0.0, 0.0, 0.0, 0.0, 0.0, 0.0, 0.0, 0.0, 0.0, 0.0, 0.0, 0.0, 0.0, 0.0, 0.0, 0.0, 0.0, 0.0, 0.0, 0.0, 0.0, 0.0, 0.0, 0.0, 0.0, 0.0, 0.0, 0.0, 0.0, 0.0, 0.0, 0.0, 0.0, 0.0, 0.0, 0.0, 0.0, 0.0, 0.0, 0.0, 0.0, 0.0, 0.0, 0.0, 0.0, 0.0, 0.0, 0.0, 0.0, 0.0, 0.0, 0.0, 0.0, 0.0, 0.0, 0.0, 0.0, 0.0, 0.0, 0.0, 0.0, 0.0, 0.0, 0.0, 0.0, 0.0, 0.0, 0.0, 0.0, 0.0, 0.0, 0.0, 0.0, 0.0, 0.0, 0.0, 0.0, 0.0, 0.0, 0.0, 0.0, 0.0, 0.0, 0.0, 0.0, 0.0, 0.0, 0.0, 0.0, 0.0, 0.0, 0.0, 0.0, 0.0, 0.0, 0.0, 0.0, 0.0, 0.0, 0.0, 0.0, 0.0, 0.0, 0.0, 0.0, 0.0, 0.0, 0.0, 0.0, 0.0, 0.0, 0.0, 0.0, 0.0, 0.0, 0.0, 0.0, 0.0, 0.0, 0.0, 0.0, 0.0, 0.0, 0.0, 0.0, 0.0, 0.0, 0.0, 0.0, 0.0, 0.0, 0.0, 0.0, 0.0, 0.0, 0.0, 0.0, 0.0, 0.0, 0.0, 0.0, 0.0, 0.0, 0.0, 0.0, 0.0, 0.0, 0.0, 0.0, 0.0, 0.0, 0.0, 0.0, 0.0, 0.0, 0.0, 0.0, 0.0, 0.0, 0.0, 0.0, 0.0, 0.0, 0.0, 0.0, 0.0, 0.0, 0.0, 0.0, 0.0, 0.0, 0.0, 0.0, 0.0, 0.0, 0.0, 0.0, 0.0, 0.0, 0.0, 0.0, 0.0, 0.0, 0.0, 0.0, 0.0, 0.0, 0.0, 0.0, 0.0, 0.0, 0.0, 0.0, 0.0, 0.0, 0.0, 0.0, 0.0, 0.0, 0.0, 0.0, 0.0, 0.0, 0.0, 0.0, 0.0, 0.0, 0.0, 0.0, 0.0, 0.0, 0.0, 0.0, 0.0, 0.0, 0.0, 0.0, 0.0, 0.0, 0.0, 0.0, 0.0, 0.0, 0.0, 0.0, 0.0, 0.0, 0.0, 0.0, 0.0, 0.0, 0.0, 0.0, 0.0, 0.0, 0.0, 0.0, 0.0, 0.0, 0.0, 0.0, 0.0, 0.0, 0.0, 0.0, 0.0, 0.0, 0.0, 0.0, 0.0, 0.0, 0.0, 0.0, 0.0, 0.0, 0.0, 0.0, 0.0, 0.0, 0.0, 0.0, 0.0, 0.0, 0.0, 0.0, 0.0, 0.0, 0.0, 0.0, 0.0, 0.0, 0.0, 0.0, 0.0, 0.0, 0.0, 0.0, 0.0, 0.0, 0.0, 0.0, 0.0, 0.0, 0.0, 0.0, 0.0, 0.0, 0.0, 0.0, 0.0, 0.0, 0.0, 0.0, 0.0, 0.0, 0.0, 0.0, 0.0, 0.0, 0.0, 0.0, 0.0, 0.0, 0.0, 0.0, 0.0, 0.0, 0.0, 0.0, 0.0, 0.0, 0.0, 0.0, 0.0, 0.0, 0.0, 0.0, 0.0, 0.0, 0.0, 0.0, 0.0, 0.0, 0.0, 0.0, 0.0, 0.0, 0.0, 0.0, 0.0, 0.0, 0.0, 0.0, 0.0, 0.0, 0.0, 0.0, 0.0, 0.0, 0.0, 0.0, 0.0, 0.0, 0.0, 0.0, 0.0, 0.0, 0.0, 0.0, 0.0, 0.0, 0.0, 0.0, 0.0, 0.0, 0.0, 0.0, 0.0, 0.0, 0.0, 0.0, 0.0, 0.0, 0.0, 0.0, 0.0, 0.0, 0.0, 0.0, 0.0, 0.0, 0.0, 0.0, 0.0, 0.0, 0.0, 0.0, 0.0, 0.0, 0.0, 0.0, 0.0, 0.0, 0.0, 0.0, 0.0, 0.0, 0.0, 0.0, 0.0, 0.0, 0.0, 0.0, 0.0, 0.0, 0.0, 0.0, 0.0, 0.0, 0.0, 0.0, 0.0, 0.0, 0.0, 0.0, 0.0, 0.0, 0.0, 0.0, 0.0, 0.0, 0.0, 0.0, 0.0, 0.0, 0.0, 0.0, 0.0, 0.0, 0.0, 0.0, 0.0, 0.0, 0.0, 0.0, 0.0, 0.0, 0.0, 0.0, 0.0, 0.0, 0.0, 0.0, 0.0, 0.0, 0.0, 0.0, 0.0, 0.0, 0.0, 0.0, 0.0, 0.0, 0.0, 0.0, 0.0, 0.0, 0.0, 0.0, 0.0, 0.0, 0.0, 0.0, 0.0, 0.0, 0.0, 0.0, 0.0, 0.0, 0.0, 0.0, 0.0, 0.0, 0.0, 0.0, 0.0, 0.0, 0.0, 0.0, 0.0, 0.0, 0.0, 0.0, 0.0, 0.0, 0.0, 0.0, 0.0, 0.0, 0.0, 0.0, 0.0, 0.0, 0.0, 0.0, 0.0, 0.0, 0.0, 0.0, 0.0, 0.0, 0.0, 0.0, 0.0, 0.0, 0.0, 0.0, 0.0, 0.0, 0.0, 0.0, 0.0, 0.0, 0.0, 0.0, 0.0, 0.0, 0.0, 0.0, 0.0, 0.0, 0.0, 0.0, 0.0, 0.0, 0.0, 0.0, 0.0, 0.0, 0.0, 0.0, 0.0, 0.0, 0.0, 0.0, 0.0, 0.0, 0.0, 0.0, 0.0, 0.0, 0.0, 0.0, 0.0, 0.0, 0.0, 0.0, 0.0, 0.0, 0.0, 0.0, 0.0, 0.0, 0.0, 0.0, 0.0, 0.0, 0.0, 0.0, 0.0, 0.0, 0.0, 0.0, 0.0, 0.0, 0.0, 0.0, 0.0, 0.0, 0.0, 0.0, 0.0, 0.0, 0.0, 0.0, 0.0, 0.0, 0.0, 0.0, 0.0, 0.0, 0.0, 0.0, 0.0, 0.0, 0.0, 0.0, 0.0, 0.0, 0.0, 0.0, 0.0, 0.0, 0.0, 0.0, 0.0, 0.0, 0.0, 0.0, 0.0, 0.0, 0.0, 0.0, 0.0, 0.0, 0.0, 0.0, 0.0, 0.0, 0.0, 0.0, 0.0, 0.0, 0.0, 0.0, 0.0, 0.0, 0.0, 0.0, 0.0, 0.0, 0.0, 0.0, 0.0, 0.0, 0.0, 0.0, 0.0, 0.0, 0.0, 0.0, 0.0, 0.0, 0.0, 0.0, 0.0, 0.0, 0.0, 0.0, 0.0, 0.0, 0.0, 0.0, 0.0, 0.0, 0.0, 0.0, 0.0, 0.0, 0.0, 0.0, 0.0, 0.0, 0.0, 0.0, 0.0, 0.0, 0.0, 0.0, 0.0, 0.0, 0.0, 0.0, 0.0, 0.0, 0.0, 0.0, 0.0, 0.0, 0.0, 0.0, 0.0, 0.0, 0.0, 0.0, 0.0, 0.0, 0.0, 0.0, 0.0, 0.0, 0.0, 0.0, 0.0, 0.0, 0.0, 0.0, 0.0, 0.0, 0.0, 0.0, 0.0, 0.0, 0.0, 0.0, 0.0, 0.0, 0.0, 0.0, 0.0, 0.0, 0.0, 0.0, 0.0, 0.0, 0.0, 0.0, 0.0, 0.0, 0.0, 0.0, 0.0, 0.0, 0.0, 0.0, 0.0, 0.0, 0.0, 0.0, 0.0, 0.0, 0.0, 0.0, 0.0, 0.0, 0.0, 0.0, 0.0, 0.0, 0.0, 0.0, 0.0, 0.0, 0.0, 0.0, 0.0, 0.0, 0.0, 0.0, 0.0, 0.0, 0.0, 0.0, 0.0, 0.0, 0.0, 0.0, 0.0, 0.0, 0.0, 0.0, 0.0, 0.0, 0.0, 0.0, 0.0, 0.0, 0.0, 0.0, 0.0, 0.0, 0.0, 0.0, 0.0, 0.0, 0.0, 0.0, 0.0, 0.0, 0.0, 0.0, 0.0, 0.0, 0.0, 0.0, 0.0, 0.0, 0.0, 0.0, 0.0, 0.0, 0.0, 0.0, 0.0, 0.0, 0.0, 0.0, 0.0, 0.0, 0.0, 0.0, 0.0, 0.0, 0.0, 0.0, 0.0, 0.0, 0.0, 0.0, 0.0, 0.0, 0.0, 0.0, 0.0, 0.0, 0.0, 0.0, 0.0, 0.0, 0.0, 0.0, 0.0, 0.0, 0.0, 0.0, 0.0, 0.0, 0.0, 0.0, 0.0, 0.0, 0.0, 0.0, 0.0, 0.0, 0.0, 0.0, 0.0, 0.0, 0.0, 0.0, 0.0, 0.0, 0.0, 0.0, 0.0, 0.0, 0.0, 0.0, 0.0, 0.0, 0.0, 0.0, 0.0, 0.0, 0.0, 0.0, 0.0, 0.0, 0.0, 0.0, 0.0, 0.0, 0.0, 0.0, 0.0, 0.0, 0.0, 0.0, 0.0, 0.0, 0.0, 0.0, 0.0, 0.0, 0.0, 0.0, 0.0, 0.0, 0.0, 0.0, 0.0, 0.0, 0.0, 0.0, 0.0, 0.0, 0.0, 0.0, 0.0, 0.0, 0.0, 0.0, 0.0, 0.0, 0.0, 0.0, 0.0, 0.0, 0.0, 0.0, 0.0, 0.0, 0.0, 0.0, 0.0, 0.0, 0.0, 0.0, 0.0, 0.0, 0.0, 0.0, 0.0, 0.0, 0.0, 0.0, 0.0, 0.0, 0.0, 0.0, 0.0, 0.0, 0.0, 0.0, 0.0, 0.0, 0.0, 0.0, 0.0, 0.0, 0.0, 0.0, 0.0, 0.0, 0.0, 0.0, 0.0, 0.0, 0.0, 0.0, 0.0, 0.0, 0.0, 0.0, 0.0, 0.0, 0.0, 0.0, 0.0, 0.0, 0.0, 0.0, 0.0, 0.0, 0.0, 0.0, 0.0, 0.0, 0.0, 0.0, 0.0, 0.0, 0.0, 0.0, 0.0, 0.0, 0.0, 0.0, 0.0, 0.0, 0.0, 0.0, 0.0, 0.0, 0.0, 0.0, 0.0, 0.0, 0.0, 0.0, 0.0, 0.0, 0.0, 0.0, 0.0, 0.0, 0.0, 0.0, 0.0, 0.0, 0.0, 0.0, 0.0, 0.0, 0.0, 0.0, 0.0, 0.0, 0.0, 0.0, 0.0, 0.0, 0.0, 0.0, 0.0, 0.0, 0.0, 0.0, 0.0, 0.0, 0.0, 0.0, 0.0, 0.0, 0.0, 0.0, 0.0, 0.0, 0.0, 0.0, 0.0, 0.0, 0.0, 0.0, 0.0, 0.0, 0.0, 0.0, 0.0, 0.0, 0.0, 0.0, 0.0, 0.0, 0.0, 0.0, 0.0, 0.0, 0.0, 0.0, 0.0, 0.0, 0.0, 0.0, 0.0, 0.0, 0.0, 0.0, 0.0, 0.0, 0.0, 0.0, 0.0, 0.0, 0.0, 0.0, 0.0, 0.0, 0.0, 0.0, 0.0, 0.0, 0.0, 0.0, 0.0, 0.0, 0.0, 0.0, 0.0, 0.0, 0.0, 0.0, 0.0, 0.0, 0.0, 0.0, 0.0, 0.0, 0.0, 0.0, 0.0, 0.0, 0.0, 0.0, 0.0, 0.0, 0.0, 0.0, 0.0, 0.0, 0.0, 0.0, 0.0, 0.0, 0.0, 0.0, 0.0, 0.0, 0.0, 0.0, 0.0, 0.0, 0.0, 0.0, 0.0, 0.0, 0.0, 0.0, 0.0, 0.0, 0.0, 0.0, 0.0, 0.0, 0.0, 0.0, 0.0, 0.0, 0.0, 0.0, 0.0, 0.0, 0.0, 0.0, 0.0, 0.0, 0.0, 0.0, 0.0, 0.0, 0.0, 0.0, 0.0, 0.0, 0.0, 0.0, 0.0, 0.0, 0.0, 0.0, 0.0, 0.0, 0.0, 0.0, 0.0, 0.0, 0.0, 0.0, 0.0, 0.0, 0.0, 0.0, 0.0, 0.0, 0.0, 0.0, 0.0, 0.0, 0.0, 0.0, 0.0, 0.0, 0.0, 0.0, 0.0, 0.0, 0.0, 0.0, 0.0, 0.0, 0.0, 0.0, 0.0, 0.0, 0.0, 0.0, 0.0, 0.0, 0.0, 0.0, 0.0, 0.0, 0.0, 0.0, 0.0, 0.0, 0.0, 0.0, 0.0, 0.0, 0.0, 0.0, 0.0, 0.0, 0.0, 0.0, 0.0, 0.0, 0.0, 0.0, 0.0, 0.0, 0.0, 0.0, 0.0, 0.0, 0.0, 0.0, 0.0, 0.0, 0.0, 0.0, 0.0, 0.0, 0.0, 0.0, 0.0, 0.0, 0.0, 0.0, 0.0, 0.0, 0.0, 0.0, 0.0, 0.0, 0.0, 0.0, 0.0, 0.0, 0.0, 0.0, 0.0, 0.0, 0.0, 0.0, 0.0, 0.0, 0.0, 0.0, 0.0, 0.0, 0.0, 0.0, 0.0, 0.0, 0.0, 0.0, 0.0, 0.0, 0.0, 0.0, 0.0, 0.0, 0.0, 0.0, 0.0, 0.0, 0.0, 0.0, 0.0, 0.0, 0.0, 0.0, 0.0, 0.0, 0.0, 0.0, 0.0, 0.0, 0.0, 0.0, 0.0, 0.0, 0.0, 0.0, 0.0, 0.0, 0.0, 0.0, 0.0, 0.0, 0.0, 0.0, 0.0, 0.0, 0.0, 0.0, 0.0, 0.0, 0.0, 0.0, 0.0, 0.0, 0.0, 0.0, 0.0, 0.0, 0.0, 0.0, 0.0, 0.0, 0.0, 0.0, 0.0, 0.0, 0.0, 0.0, 0.0, 0.0, 0.0, 0.0, 0.0, 0.0, 0.0, 0.0, 0.0, 0.0, 0.0, 0.0, 0.0, 0.0, 0.0, 0.0, 0.0, 0.0, 0.0, 0.0, 0.0, 0.0, 0.0, 0.0, 0.0, 0.0, 0.0, 0.0, 0.0, 0.0, 0.0, 0.0, 0.0, 0.0, 0.0, 0.0, 0.0, 0.0, 0.0, 0.0, 0.0, 0.0, 0.0, 0.0, 0.0, 0.0, 0.0, 0.0, 0.0, 0.0, 0.0, 0.0, 0.0, 0.0, 0.0, 0.0, 0.0, 0.0, 0.0, 0.0, 0.0, 0.0, 0.0, 0.0, 0.0, 0.0, 0.0, 0.0, 0.0, 0.0, 0.0, 0.0, 0.0, 0.0, 0.0, 0.0, 0.0, 0.0, 0.0, 0.0, 0.0, 0.0, 0.0, 0.0, 0.0, 0.0, 0.0, 0.0, 0.0, 0.0, 0.0, 0.0, 0.0, 0.0, 0.0, 0.0, 0.0, 0.0, 0.0, 0.0, 0.0, 0.0, 0.0, 0.0, 0.0, 0.0, 0.0, 0.0, 0.0, 0.0, 0.0, 0.0, 0.0, 0.0, 0.0, 0.0, 0.0, 0.0, 0.0, 0.0, 0.0, 0.0, 0.0, 0.0, 0.0, 0.0, 0.0, 0.0, 0.0, 0.0, 0.0, 0.0, 0.0, 0.0, 0.0, 0.0, 0.0, 0.0, 0.0, 0.0, 0.0, 0.0, 0.0, 0.0, 0.0, 0.0, 0.0, 0.0, 0.0, 0.0, 0.0, 0.0, 0.0, 0.0, 0.0, 0.0, 0.0, 0.0, 0.0, 0.0, 0.0, 0.0, 0.0, 0.0, 0.0, 0.0, 0.0, 0.0, 0.0, 0.0, 0.0, 0.0, 0.0, 0.0, 0.0, 0.0, 0.0, 0.0, 0.0, 0.0, 0.0, 0.0, 0.0, 0.0, 0.0, 0.0, 0.0, 0.0, 0.0, 0.0, 0.0, 0.0, 0.0, 0.0, 0.0, 0.0, 0.0, 0.0, 0.0, 0.0, 0.0, 0.0, 0.0, 0.0, 0.0, 0.0, 0.0, 0.0, 0.0, 0.0, 0.0, 0.0, 0.0, 0.0, 0.0, 0.0, 0.0, 0.0, 0.0, 0.0, 0.0, 0.0, 0.0, 0.0, 0.0, 0.0, 0.0, 0.0, 0.0, 0.0, 0.0, 0.0, 0.0, 0.0, 0.0, 0.0, 0.0, 0.0, 0.0, 0.0, 0.0, 0.0, 0.0, 0.0, 0.0, 0.0, 0.0, 0.0, 0.0, 0.0, 0.0, 0.0, 0.0, 0.0, 0.0, 0.0, 0.0, 0.0, 0.0, 0.0, 0.0, 0.0, 0.0, 0.0, 0.0, 0.0, 0.0, 0.0, 0.0, 0.0, 0.0, 0.0, 0.0, 0.0, 0.0, 0.0, 0.0, 0.0, 0.0, 0.0, 0.0, 0.0, 0.0, 0.0, 0.0, 0.0, 0.0, 0.0, 0.0, 0.0, 0.0, 0.0, 0.0, 0.0, 0.0, 0.0, 0.0, 0.0, 0.0, 0.0, 0.0, 0.0, 0.0, 0.0, 0.0, 0.0, 0.0, 0.0, 0.0, 0.0, 0.0, 0.0, 0.0, 0.0, 0.0, 0.0, 0.0, 0.0, 0.0, 0.0, 0.0, 0.0, 0.0, 0.0, 0.0, 0.0, 0.0, 0.0, 0.0, 0.0, 0.0, 0.0, 0.0, 0.0, 0.0, 0.0, 0.0, 0.0, 0.0, 0.0, 0.0, 0.0, 0.0, 0.0, 0.0, 0.0, 0.0, 0.0, 0.0, 0.0, 0.0, 0.0, 0.0, 0.0, 0.0, 0.0, 0.0, 0.0, 0.0, 0.0, 0.0, 0.0, 0.0, 0.0, 0.0, 0.0, 0.0, 0.0, 0.0, 0.0, 0.0, 0.0, 0.0, 0.0, 0.0, 0.0, 0.0, 0.0, 0.0, 0.0, 0.0, 0.0, 0.0, 0.0, 0.0, 0.0, 0.0, 0.0, 0.0, 0.0, 0.0, 0.0, 0.0, 0.0, 0.0, 0.0, 0.0, 0.0, 0.0, 0.0, 0.0, 0.0, 0.0, 0.0, 0.0, 0.0, 0.0, 0.0, 0.0, 0.0, 0.0, 0.0, 0.0, 0.0, 0.0, 0.0, 0.0, 0.0, 0.0, 0.0, 0.0, 0.0, 0.0, 0.0, 0.0, 0.0, 0.0, 0.0, 0.0, 0.0, 0.0, 0.0, 0.0, 0.0, 0.0, 0.0, 0.0, 0.0, 0.0, 0.0, 0.0, 0.0, 0.0, 0.0, 0.0, 0.0, 0.0, 0.0, 0.0, 0.0, 0.0, 0.0, 0.0, 0.0, 0.0, 0.0, 0.0, 0.0, 0.0, 0.0, 0.0, 0.0, 0.0, 0.0, 0.0, 0.0, 0.0, 0.0, 0.0, 0.0, 0.0, 0.0, 0.0, 0.0, 0.0, 0.0, 0.0, 0.0, 0.0, 0.0, 0.0, 0.0, 0.0, 0.0, 0.0, 0.0, 0.0, 0.0, 0.0, 0.0, 0.0, 0.0, 0.0, 0.0, 0.0, 0.0, 0.0, 0.0, 0.0, 0.0, 0.0, 0.0, 0.0, 0.0, 0.0, 0.0, 0.0, 0.0, 0.0, 0.0, 0.0, 0.0, 0.0, 0.0, 0.0, 0.0, 0.0, 0.0, 0.0, 0.0, 0.0, 0.0, 0.0, 0.0, 0.0, 0.0, 0.0, 0.0, 0.0, 0.0, 0.0, 0.0, 0.0, 0.0, 0.0, 0.0, 0.0, 0.0, 0.0, 0.0, 0.0, 0.0, 0.0, 0.0, 0.0, 0.0, 0.0, 0.0, 0.0, 0.0, 0.0, 0.0, 0.0, 0.0, 0.0, 0.0, 0.0, 0.0, 0.0, 0.0, 0.0, 0.0, 0.0, 0.0, 0.0, 0.0, 0.0, 0.0, 0.0, 0.0, 0.0, 0.0, 0.0, 0.0, 0.0, 0.0, 0.0, 0.0, 0.0, 0.0, 0.0, 0.0, 0.0, 0.0, 0.0, 0.0, 0.0, 0.0, 0.0, 0.0, 0.0, 0.0, 0.0, 0.0, 0.0, 0.0, 0.0, 0.0, 0.0, 0.0, 0.0, 0.0, 0.0, 0.0, 0.0, 0.0, 0.0, 0.0, 0.0, 0.0, 0.0, 0.0, 0.0, 0.0, 0.0, 0.0, 0.0, 0.0, 0.0, 0.0, 0.0, 0.0, 0.0, 0.0, 0.0, 0.0, 0.0, 0.0, 0.0, 0.0, 0.0, 0.0, 0.0, 0.0, 0.0, 0.0, 0.0, 0.0, 0.0, 0.0, 0.0, 0.0, 0.0, 0.0, 0.0, 0.0, 0.0, 0.0, 0.0, 0.0, 0.0, 0.0, 0.0, 0.0, 0.0, 0.0, 0.0, 0.0, 0.0, 0.0, 0.0, 0.0, 0.0, 0.0, 0.0, 0.0, 0.0, 0.0, 0.0, 0.0, 0.0, 0.0, 0.0, 0.0, 0.0, 0.0, 0.0, 0.0, 0.0, 0.0, 0.0, 0.0, 0.0, 0.0, 0.0, 0.0, 0.0, 0.0, 0.0, 0.0, 0.0, 0.0, 0.0, 0.0, 0.0, 0.0, 0.0, 0.0, 0.0, 0.0, 0.0, 0.0, 0.0, 0.0, 0.0, 0.0, 0.0, 0.0, 0.0, 0.0, 0.0, 0.0, 0.0, 0.0, 0.0, 0.0, 0.0, 0.0, 0.0, 0.0, 0.0, 0.0, 0.0, 0.0, 0.0, 0.0, 0.0, 0.0, 0.0, 0.0, 0.0, 0.0, 0.0, 0.0, 0.0, 0.0, 0.0, 0.0, 0.0, 0.0, 0.0, 0.0, 0.0, 0.0, 0.0, 0.0, 0.0, 0.0, 0.0, 0.0, 0.0, 0.0, 0.0, 0.0, 0.0, 0.0, 0.0, 0.0, 0.0, 0.0, 0.0, 0.0, 0.0, 0.0, 0.0, 0.0, 0.0, 0.0, 0.0, 0.0, 0.0, 0.0, 0.0, 0.0, 0.0, 0.0, 0.0, 0.0, 0.0, 0.0, 0.0, 0.0, 0.0, 0.0, 0.0, 0.0, 0.0, 0.0, 0.0, 0.0, 0.0, 0.0, 0.0, 0.0, 0.0, 0.0, 0.0, 0.0, 0.0, 0.0, 0.0, 0.0, 0.0, 0.0, 0.0, 0.0, 0.0, 0.0, 0.0, 0.0, 0.0, 0.0, 0.0, 0.0, 0.0, 0.0, 0.0, 0.0, 0.0, 0.0, 0.0, 0.0, 0.0, 0.0, 0.0, 0.0, 0.0, 0.0, 0.0, 0.0, 0.0, 0.0, 0.0, 0.0, 0.0, 0.0, 0.0, 0.0, 0.0, 0.0, 0.0, 0.0, 0.0, 0.0, 0.0, 0.0, 0.0, 0.0, 0.0, 0.0, 0.0, 0.0, 0.0, 0.0, 0.0, 0.0, 0.0, 0.0, 0.0, 0.0, 0.0, 0.0, 0.0, 0.0, 0.0, 0.0, 0.0, 0.0, 0.0, 0.0, 0.0, 0.0, 0.0, 0.0, 0.0, 0.0, 0.0, 0.0, 0.0, 0.0, 0.0, 0.0, 0.0, 0.0, 0.0, 0.0, 0.0, 0.0, 0.0, 0.0, 0.0, 0.0, 0.0, 0.0, 0.0, 0.0, 0.0, 0.0, 0.0, 0.0, 0.0, 0.0, 0.0, 0.0, 0.0, 0.0, 0.0, 0.0, 0.0, 0.0, 0.0, 0.0, 0.0, 0.0, 0.0, 0.0, 0.0, 0.0, 0.0, 0.0, 0.0, 0.0, 0.0, 0.0, 0.0, 0.0, 0.0, 0.0, 0.0, 0.0, 0.0, 0.0, 0.0, 0.0, 0.0, 0.0, 0.0, 0.0, 0.0, 0.0, 0.0, 0.0, 0.0, 0.0, 0.0, 0.0, 0.0, 0.0, 0.0, 0.0, 0.0, 0.0, 0.0, 0.0, 0.0, 0.0, 0.0, 0.0, 0.0, 0.0, 0.0, 0.0, 0.0, 0.0, 0.0, 0.0, 0.0, 0.0, 0.0, 0.0, 0.0, 0.0, 0.0, 0.0, 0.0, 0.0, 0.0, 0.0, 0.0, 0.0, 0.0, 0.0, 0.0, 0.0, 0.0, 0.0, 0.0, 0.0, 0.0, 0.0, 0.0, 0.0, 0.0, 0.0, 0.0, 0.0, 0.0, 0.0, 0.0, 0.0, 0.0, 0.0, 0.0, 0.0, 0.0, 0.0, 0.0, 0.0, 0.0, 0.0, 0.0, 0.0, 0.0, 0.0, 0.0, 0.0, 0.0, 0.0, 0.0, 0.0, 0.0, 0.0, 0.0, 0.0, 0.0, 0.0, 0.0, 0.0, 0.0, 0.0, 0.0, 0.0, 0.0, 0.0, 0.0, 0.0, 0.0, 0.0, 0.0, 0.0, 0.0, 0.0, 0.0, 0.0, 0.0, 0.0, 0.0, 0.0, 0.0, 0.0, 0.0, 0.0, 0.0, 0.0, 0.0, 0.0, 0.0, 0.0, 0.0, 0.0, 0.0, 0.0, 0.0, 0.0, 0.0, 0.0, 0.0, 0.0, 0.0, 0.0, 0.0, 0.0, 0.0, 0.0, 0.0, 0.0, 0.0, 0.0, 0.0, 0.0, 0.0, 0.0, 0.0, 0.0, 0.0, 0.0, 0.0, 0.0, 0.0, 0.0, 0.0, 0.0, 0.0, 0.0, 0.0, 0.0, 0.0, 0.0, 0.0, 0.0, 0.0, 0.0, 0.0, 0.0, 0.0, 0.0, 0.0, 0.0, 0.0, 0.0, 0.0, 0.0, 0.0, 0.0, 0.0, 0.0, 0.0, 0.0, 0.0, 0.0, 0.0, 0.0, 0.0, 0.0, 0.0, 0.0, 0.0, 0.0, 0.0, 0.0, 0.0, 0.0, 0.0, 0.0, 0.0, 0.0, 0.0, 0.0, 0.0, 0.0, 0.0, 0.0, 0.0, 0.0, 0.0, 0.0, 0.0, 0.0, 0.0, 0.0, 0.0, 0.0, 0.0, 0.0, 0.0, 0.0, 0.0, 0.0, 0.0, 0.0, 0.0, 0.0, 0.0, 0.0, 0.0, 0.0, 0.0, 0.0, 0.0, 0.0, 0.0, 0.0, 0.0, 0.0, 0.0, 0.0, 0.0, 0.0, 0.0, 0.0, 0.0, 0.0, 0.0, 0.0, 0.0, 0.0, 0.0, 0.0, 0.0, 0.0, 0.0, 0.0, 0.0, 0.0, 0.0, 0.0, 0.0, 0.0, 0.0, 0.0, 0.0, 0.0, 0.0, 0.0, 0.0, 0.0, 0.0, 0.0, 0.0, 0.0, 0.0, 0.0, 0.0, 0.0, 0.0, 0.0, 0.0, 0.0, 0.0, 0.0, 0.0, 0.0, 0.0, 0.0, 0.0, 0.0, 0.0, 0.0, 0.0, 0.0, 0.0, 0.0, 0.0, 0.0, 0.0, 0.0, 0.0, 0.0, 0.0, 0.0, 0.0, 0.0, 0.0, 0.0, 0.0, 0.0, 0.0, 0.0, 0.0, 0.0, 0.0, 0.0, 0.0, 0.0, 0.0, 0.0, 0.0, 0.0, 0.0, 0.0, 0.0, 0.0, 0.0, 0.0, 0.0, 0.0, 0.0, 0.0, 0.0, 0.0, 0.0, 0.0, 0.0, 0.0, 0.0, 0.0, 0.0, 0.0, 0.0, 0.0, 0.0, 0.0, 0.0, 0.0, 0.0, 0.0, 0.0, 0.0, 0.0, 0.0, 0.0, 0.0, 0.0, 0.0, 0.0, 0.0, 0.0, 0.0, 0.0, 0.0, 0.0, 0.0, 0.0, 0.0, 0.0, 0.0, 0.0, 0.0, 0.0, 0.0, 0.0, 0.0, 0.0, 0.0, 0.0, 0.0, 0.0, 0.0, 0.0, 0.0, 0.0, 0.0, 0.0, 0.0, 0.0, 0.0, 0.0, 0.0, 0.0, 0.0, 0.0, 0.0, 0.0, 0.0, 0.0, 0.0, 0.0, 0.0, 0.0, 0.0, 0.0, 0.0, 0.0, 0.0, 0.0, 0.0, 0.0, 0.0, 0.0, 0.0, 0.0, 0.0, 0.0, 0.0, 0.0, 0.0, 0.0, 0.0, 0.0, 0.0, 0.0, 0.0, 0.0, 0.0, 0.0, 0.0, 0.0, 0.0, 0.0, 0.0, 0.0, 0.0, 0.0, 0.0, 0.0, 0.0, 0.0, 0.0, 0.0, 0.0, 0.0, 0.0, 0.0, 0.0, 0.0, 0.0, 0.0, 0.0, 0.0, 0.0, 0.0, 0.0, 0.0, 0.0, 0.0, 0.0, 0.0, 0.0, 0.0, 0.0, 0.0, 0.0, 0.0, 0.0, 0.0, 0.0, 0.0, 0.0, 0.0, 0.0, 0.0, 0.0, 0.0, 0.0, 0.0, 0.0, 0.0, 0.0, 0.0, 0.0, 0.0, 0.0, 0.0, 0.0, 0.0, 0.0, 0.0, 0.0, 0.0, 0.0, 0.0, 0.0, 0.0, 0.0, 0.0, 0.0, 0.0, 0.0, 0.0, 0.0, 0.0, 0.0, 0.0, 0.0, 0.0, 0.0, 0.0, 0.0, 0.0, 0.0, 0.0, 0.0, 0.0, 0.0, 0.0, 0.0, 0.0, 0.0, 0.0, 0.0, 0.0, 0.0, 0.0, 0.0, 0.0, 0.0, 0.0, 0.0, 0.0, 0.0, 0.0, 0.0, 0.0, 0.0, 0.0, 0.0, 0.0, 0.0, 0.0, 0.0, 0.0, 0.0, 0.0, 0.0, 0.0, 0.0, 0.0, 0.0, 0.0, 0.0, 0.0, 0.0, 0.0, 0.0, 0.0, 0.0, 0.0, 0.0, 0.0, 0.0, 0.0, 0.0, 0.0, 0.0, 0.0, 0.0, 0.0, 0.0, 0.0, 0.0, 0.0, 0.0, 0.0, 0.0, 0.0, 0.0, 0.0, 0.0, 0.0, 0.0, 0.0, 0.0, 0.0, 0.0, 0.0, 0.0, 0.0, 0.0, 0.0, 0.0, 0.0, 0.0, 0.0, 0.0, 0.0, 0.0, 0.0, 0.0, 0.0, 0.0, 0.0, 0.0, 0.0, 0.0, 0.0, 0.0, 0.0, 0.0, 0.0, 0.0, 0.0, 0.0, 0.0, 0.0, 0.0, 0.0, 0.0, 0.0, 0.0, 0.0, 0.0, 0.0, 0.0, 0.0, 0.0, 0.0, 0.0, 0.0, 0.0, 0.0, 0.0, 0.0, 0.0, 0.0, 0.0, 0.0, 0.0, 0.0, 0.0, 0.0, 0.0, 0.0, 0.0, 0.0, 0.0, 0.0, 0.0, 0.0, 0.0, 0.0, 0.0, 0.0, 0.0, 0.0, 0.0, 0.0, 0.0, 0.0, 0.0, 0.0, 0.0, 0.0, 0.0, 0.0, 0.0, 0.0, 0.0, 0.0, 0.0, 0.0, 0.0, 0.0, 0.0, 0.0, 0.0, 0.0, 0.0, 0.0, 0.0, 0.0, 0.0, 0.0, 0.0, 0.0, 0.0, 0.0, 0.0, 0.0, 0.0, 0.0, 0.0, 0.0, 0.0, 0.0, 0.0, 0.0, 0.0, 0.0, 0.0, 0.0, 0.0, 0.0, 0.0, 0.0, 0.0, 0.0, 0.0, 0.0, 0.0, 0.0, 0.0, 0.0, 0.0, 0.0, 0.0, 0.0, 0.0, 0.0, 0.0, 0.0, 0.0, 0.0, 0.0, 0.0, 0.0, 0.0, 0.0, 0.0, 0.0, 0.0, 0.0, 0.0, 0.0, 0.0, 0.0, 0.0, 0.0, 0.0, 0.0, 0.0, 0.0, 0.0, 0.0, 0.0, 0.0, 0.0, 0.0, 0.0, 0.0, 0.0, 0.0, 0.0, 0.0, 0.0, 0.0, 0.0, 0.0, 0.0, 0.0, 0.0, 0.0, 0.0, 0.0, 0.0, 0.0, 0.0, 0.0, 0.0, 0.0, 0.0, 0.0, 0.0, 0.0, 0.0, 0.0, 0.0, 0.0, 0.0, 0.0, 0.0, 0.0, 0.0, 0.0, 0.0, 0.0, 0.0, 0.0, 0.0, 0.0, 0.0, 0.0, 0.0, 0.0, 0.0, 0.0, 0.0, 0.0, 0.0, 0.0, 0.0, 0.0, 0.0, 0.0, 0.0, 0.0, 0.0, 0.0, 0.0, 0.0, 0.0, 0.0, 0.0, 0.0, 0.0, 0.0, 0.0, 0.0, 0.0, 0.0, 0.0, 0.0, 0.0, 0.0, 0.0, 0.0, 0.0, 0.0, 0.0, 0.0, 0.0, 0.0, 0.0, 0.0, 0.0, 0.0, 0.0, 0.0, 0.0, 0.0, 0.0, 0.0, 0.0, 0.0, 0.0, 0.0, 0.0, 0.0, 0.0, 0.0, 0.0, 0.0, 0.0, 0.0, 0.0, 0.0, 0.0, 0.0, 0.0, 0.0, 0.0, 0.0, 0.0, 0.0, 0.0, 0.0, 0.0, 0.0, 0.0, 0.0, 0.0, 0.0, 0.0, 0.0, 0.0, 0.0, 0.0, 0.0, 0.0, 0.0, 0.0, 0.0, 0.0, 0.0, 0.0, 0.0, 0.0, 0.0, 0.0, 0.0, 0.0, 0.0, 0.0, 0.0, 0.0, 0.0, 0.0, 0.0, 0.0, 0.0, 0.0, 0.0, 0.0, 0.0, 0.0, 0.0, 0.0, 0.0, 0.0, 0.0, 0.0, 0.0, 0.0, 0.0, 0.0, 0.0, 0.0, 0.0, 0.0, 0.0, 0.0, 0.0, 0.0, 0.0, 0.0, 0.0, 0.0, 0.0, 0.0, 0.0, 0.0, 0.0, 0.0, 0.0, 0.0, 0.0, 0.0, 0.0, 0.0, 0.0, 0.0, 0.0, 0.0, 0.0, 0.0, 0.0, 0.0, 0.0, 0.0, 0.0, 0.0, 0.0, 0.0, 0.0, 0.0, 0.0, 0.0, 0.0, 0.0, 0.0, 0.0, 0.0, 0.0, 0.0, 0.0, 0.0, 0.0, 0.0, 0.0, 0.0, 0.0, 0.0, 0.0, 0.0, 0.0, 0.0, 0.0, 0.0, 0.0, 0.0, 0.0, 0.0, 0.0, 0.0, 0.0, 0.0, 0.0, 0.0, 0.0, 0.0, 0.0, 0.0, 0.0, 0.0, 0.0, 0.0, 0.0, 0.0, 0.0, 0.0, 0.0, 0.0, 0.0, 0.0, 0.0, 0.0, 0.0, 0.0, 0.0, 0.0, 0.0, 0.0, 0.0, 0.0, 0.0, 0.0, 0.0, 0.0, 0.0, 0.0, 0.0, 0.0, 0.0, 0.0, 0.0, 0.0, 0.0, 0.0, 0.0, 0.0, 0.0, 0.0, 0.0, 0.0, 0.0, 0.0, 0.0, 0.0, 0.0, 0.0, 0.0, 0.0, 0.0, 0.0, 0.0, 0.0, 0.0, 0.0, 0.0, 0.0, 0.0, 0.0, 0.0, 0.0, 0.0, 0.0, 0.0, 0.0, 0.0, 0.0, 0.0, 0.0, 0.0, 0.0, 0.0, 0.0, 0.0, 0.0, 0.0, 0.0, 0.0, 0.0, 0.0, 0.0, 0.0, 0.0, 0.0, 0.0, 0.0, 0.0, 0.0, 0.0, 0.0, 0.0, 0.0, 0.0, 0.0, 0.0, 0.0, 0.0, 0.0, 0.0, 0.0, 0.0, 0.0, 0.0, 0.0, 0.0, 0.0, 0.0, 0.0, 0.0, 0.0, 0.0, 0.0, 0.0, 0.0, 0.0, 0.0, 0.0, 0.0, 0.0, 0.0, 0.0, 0.0, 0.0, 0.0, 0.0, 0.0, 0.0, 0.0, 0.0, 0.0, 0.0, 0.0, 0.0, 0.0, 0.0, 0.0, 0.0, 0.0, 0.0, 0.0, 0.0, 0.0, 0.0, 0.0, 0.0, 0.0, 0.0, 0.0, 0.0, 0.0, 0.0, 0.0, 0.0, 0.0, 0.0, 0.0, 0.0, 0.0, 0.0, 0.0, 0.0, 0.0, 0.0, 0.0, 0.0, 0.0, 0.0, 0.0, 0.0, 0.0, 0.0, 0.0, 0.0, 0.0, 0.0, 0.0, 0.0, 0.0, 0.0, 0.0, 0.0, 0.0, 0.0, 0.0, 0.0, 0.0, 0.0, 0.0, 0.0, 0.0, 0.0, 0.0, 0.0, 0.0, 0.0, 0.0, 0.0, 0.0, 0.0, 0.0, 0.0, 0.0, 0.0, 0.0, 0.0, 0.0, 0.0, 0.0, 0.0, 0.0, 0.0, 0.0, 0.0, 0.0, 0.0, 0.0, 0.0, 0.0, 0.0, 0.0, 0.0, 0.0, 0.0, 0.0, 0.0, 0.0, 0.0, 0.0, 0.0, 0.0, 0.0, 0.0, 0.0, 0.0, 0.0, 0.0, 0.0, 0.0, 0.0, 0.0, 0.0, 0.0, 0.0, 0.0, 0.0, 0.0, 0.0, 0.0, 0.0, 0.0, 0.0, 0.0, 0.0, 0.0, 0.0, 0.0, 0.0, 0.0, 0.0, 0.0, 0.0, 0.0, 0.0, 0.0, 0.0, 0.0, 0.0, 0.0, 0.0, 0.0, 0.0, 0.0, 0.0, 0.0, 0.0, 0.0, 0.0, 0.0, 0.0, 0.0, 0.0, 0.0, 0.0, 0.0, 0.0, 0.0, 0.0, 0.0, 0.0, 0.0, 0.0, 0.0, 0.0, 0.0, 0.0, 0.0, 0.0, 0.0, 0.0, 0.0, 0.0, 0.0, 0.0, 0.0, 0.0, 0.0, 0.0, 0.0, 0.0, 0.0, 0.0, 0.0, 0.0, 0.0, 0.0, 0.0, 0.0, 0.0, 0.0, 0.0, 0.0, 0.0, 0.0, 0.0, 0.0, 0.0, 0.0, 0.0, 0.0, 0.0, 0.0, 0.0, 0.0, 0.0, 0.0, 0.0, 0.0, 0.0, 0.0, 0.0, 0.0, 0.0, 0.0, 0.0, 0.0, 0.0, 0.0, 0.0, 0.0, 0.0, 0.0, 0.0, 0.0, 0.0, 0.0, 0.0, 0.0, 0.0, 0.0, 0.0, 0.0, 0.0, 0.0, 0.0, 0.0, 0.0, 0.0, 0.0, 0.0, 0.0, 0.0, 0.0, 0.0, 0.0, 0.0, 0.0, 0.0, 0.0, 0.0, 0.0, 0.0, 0.0, 0.0, 0.0, 0.0, 0.0, 0.0, 0.0, 0.0, 0.0, 0.0, 0.0, 0.0, 0.0, 0.0, 0.0, 0.0, 0.0, 0.0, 0.0, 0.0, 0.0, 0.0, 0.0, 0.0, 0.0, 0.0])
me_circle.update()

# ---- objects
ob_light = bpy.data.objects.new('Light', light_light)
ob_camera = bpy.data.objects.new('Camera', cam_camera)
ob_circle = bpy.data.objects.new('Circle', me_circle)

# ---- transforms, parenting, visibility, modifiers, constraints
ob_light.location = (4.076, 1.005, 5.904)
ob_light.rotation_euler = (0.6503, 0.05522, 1.866)
ob_light.lock_rotations_4d = False
ob_light.empty_display_type = 'ARROWS'
ob_light.color = (0.0, 0.0, 0.0, 0.0)
ob_light.lineart.crease_threshold = 0.0
ob_camera.location = (7.359, -6.926, 4.958)
ob_camera.rotation_euler = (1.109, 0.0, 0.8149)
ob_camera.lock_rotations_4d = False
ob_camera.empty_display_type = 'ARROWS'
ob_camera.color = (0.0, 0.0, 0.0, 0.0)
ob_camera.display_type = 'WIRE'
ob_camera.lineart.crease_threshold = 0.0
ob_circle.location = (0.0, 0.0, 0.0)
_m = ob_circle.modifiers.new('Mirror', 'MIRROR')
_m.use_clip = True

# ---- collection membership
col_collection.objects.link(ob_light)
col_collection.objects.link(ob_camera)
col_collection.objects.link(ob_circle)

# ---- scene / render settings (as saved in the file)
scene.camera = ob_camera
scene.frame_start = 1; scene.frame_end = 250; scene.frame_set(1)
scene.render.engine = 'CYCLES'
scene.cycles.sampling_pattern = 'TABULATED_SOBOL'
scene.cycles.bake_type = 'NORMAL'
scene.eevee.taa_samples = 64
scene.eevee.use_gtao = True
scene.eevee.ray_tracing_options.trace_max_roughness = 0.0
scene.eevee.use_raytracing = True
scene.view_settings.view_transform = 'Standard'
bpy.context.view_layer.update()
